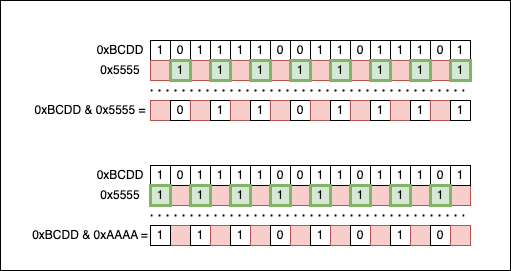

The diagram above was exported from draw.io. Its source (the exported page's mxGraphModel, read from the mxfile embedded in the PNG):
<mxGraphModel dx="637" dy="488" grid="1" gridSize="10" guides="1" tooltips="1" connect="1" arrows="1" fold="1" page="1" pageScale="1" pageWidth="827" pageHeight="1169" math="0" shadow="0">
  <root>
    <mxCell id="0" />
    <mxCell id="1" parent="0" />
    <mxCell id="e23f8qLwYRYwRgbZ7vge-125" value="" style="rounded=0;whiteSpace=wrap;html=1;strokeWidth=1;" vertex="1" parent="1">
      <mxGeometry x="90" y="80" width="510" height="270" as="geometry" />
    </mxCell>
    <mxCell id="e23f8qLwYRYwRgbZ7vge-1" value="1" style="rounded=0;whiteSpace=wrap;html=1;" vertex="1" parent="1">
      <mxGeometry x="240" y="120" width="20" height="20" as="geometry" />
    </mxCell>
    <mxCell id="e23f8qLwYRYwRgbZ7vge-3" value="0" style="rounded=0;whiteSpace=wrap;html=1;" vertex="1" parent="1">
      <mxGeometry x="260" y="120" width="20" height="20" as="geometry" />
    </mxCell>
    <mxCell id="e23f8qLwYRYwRgbZ7vge-4" value="1" style="rounded=0;whiteSpace=wrap;html=1;" vertex="1" parent="1">
      <mxGeometry x="280" y="120" width="20" height="20" as="geometry" />
    </mxCell>
    <mxCell id="e23f8qLwYRYwRgbZ7vge-5" value="1" style="rounded=0;whiteSpace=wrap;html=1;" vertex="1" parent="1">
      <mxGeometry x="300" y="120" width="20" height="20" as="geometry" />
    </mxCell>
    <mxCell id="e23f8qLwYRYwRgbZ7vge-6" value="1" style="rounded=0;whiteSpace=wrap;html=1;" vertex="1" parent="1">
      <mxGeometry x="320" y="120" width="20" height="20" as="geometry" />
    </mxCell>
    <mxCell id="e23f8qLwYRYwRgbZ7vge-7" value="1" style="rounded=0;whiteSpace=wrap;html=1;" vertex="1" parent="1">
      <mxGeometry x="340" y="120" width="20" height="20" as="geometry" />
    </mxCell>
    <mxCell id="e23f8qLwYRYwRgbZ7vge-8" value="0" style="rounded=0;whiteSpace=wrap;html=1;" vertex="1" parent="1">
      <mxGeometry x="360" y="120" width="20" height="20" as="geometry" />
    </mxCell>
    <mxCell id="e23f8qLwYRYwRgbZ7vge-9" value="0" style="rounded=0;whiteSpace=wrap;html=1;" vertex="1" parent="1">
      <mxGeometry x="380" y="120" width="20" height="20" as="geometry" />
    </mxCell>
    <mxCell id="e23f8qLwYRYwRgbZ7vge-10" value="1" style="rounded=0;whiteSpace=wrap;html=1;" vertex="1" parent="1">
      <mxGeometry x="400" y="120" width="20" height="20" as="geometry" />
    </mxCell>
    <mxCell id="e23f8qLwYRYwRgbZ7vge-11" value="1" style="rounded=0;whiteSpace=wrap;html=1;" vertex="1" parent="1">
      <mxGeometry x="420" y="120" width="20" height="20" as="geometry" />
    </mxCell>
    <mxCell id="e23f8qLwYRYwRgbZ7vge-12" value="0" style="rounded=0;whiteSpace=wrap;html=1;" vertex="1" parent="1">
      <mxGeometry x="440" y="120" width="20" height="20" as="geometry" />
    </mxCell>
    <mxCell id="e23f8qLwYRYwRgbZ7vge-13" value="1" style="rounded=0;whiteSpace=wrap;html=1;" vertex="1" parent="1">
      <mxGeometry x="460" y="120" width="20" height="20" as="geometry" />
    </mxCell>
    <mxCell id="e23f8qLwYRYwRgbZ7vge-14" value="1" style="rounded=0;whiteSpace=wrap;html=1;" vertex="1" parent="1">
      <mxGeometry x="480" y="120" width="20" height="20" as="geometry" />
    </mxCell>
    <mxCell id="e23f8qLwYRYwRgbZ7vge-15" value="1" style="rounded=0;whiteSpace=wrap;html=1;" vertex="1" parent="1">
      <mxGeometry x="500" y="120" width="20" height="20" as="geometry" />
    </mxCell>
    <mxCell id="e23f8qLwYRYwRgbZ7vge-16" value="0" style="rounded=0;whiteSpace=wrap;html=1;" vertex="1" parent="1">
      <mxGeometry x="520" y="120" width="20" height="20" as="geometry" />
    </mxCell>
    <mxCell id="e23f8qLwYRYwRgbZ7vge-17" value="1" style="rounded=0;whiteSpace=wrap;html=1;" vertex="1" parent="1">
      <mxGeometry x="540" y="120" width="20" height="20" as="geometry" />
    </mxCell>
    <mxCell id="e23f8qLwYRYwRgbZ7vge-18" value="" style="rounded=0;whiteSpace=wrap;html=1;fillColor=#f8cecc;strokeColor=#b85450;" vertex="1" parent="1">
      <mxGeometry x="240" y="140" width="20" height="20" as="geometry" />
    </mxCell>
    <mxCell id="e23f8qLwYRYwRgbZ7vge-20" value="" style="rounded=0;whiteSpace=wrap;html=1;fillColor=#f8cecc;strokeColor=#b85450;" vertex="1" parent="1">
      <mxGeometry x="280" y="140" width="20" height="20" as="geometry" />
    </mxCell>
    <mxCell id="e23f8qLwYRYwRgbZ7vge-22" value="" style="rounded=0;whiteSpace=wrap;html=1;fillColor=#f8cecc;strokeColor=#b85450;" vertex="1" parent="1">
      <mxGeometry x="320" y="140" width="20" height="20" as="geometry" />
    </mxCell>
    <mxCell id="e23f8qLwYRYwRgbZ7vge-24" value="" style="rounded=0;whiteSpace=wrap;html=1;fillColor=#f8cecc;strokeColor=#b85450;" vertex="1" parent="1">
      <mxGeometry x="360" y="140" width="20" height="20" as="geometry" />
    </mxCell>
    <mxCell id="e23f8qLwYRYwRgbZ7vge-26" value="" style="rounded=0;whiteSpace=wrap;html=1;fillColor=#f8cecc;strokeColor=#b85450;" vertex="1" parent="1">
      <mxGeometry x="400" y="140" width="20" height="20" as="geometry" />
    </mxCell>
    <mxCell id="e23f8qLwYRYwRgbZ7vge-28" value="" style="rounded=0;whiteSpace=wrap;html=1;fillColor=#f8cecc;strokeColor=#b85450;" vertex="1" parent="1">
      <mxGeometry x="440" y="140" width="20" height="20" as="geometry" />
    </mxCell>
    <mxCell id="e23f8qLwYRYwRgbZ7vge-30" value="" style="rounded=0;whiteSpace=wrap;html=1;fillColor=#f8cecc;strokeColor=#b85450;" vertex="1" parent="1">
      <mxGeometry x="480" y="140" width="20" height="20" as="geometry" />
    </mxCell>
    <mxCell id="e23f8qLwYRYwRgbZ7vge-32" value="" style="rounded=0;whiteSpace=wrap;html=1;fillColor=#f8cecc;strokeColor=#b85450;" vertex="1" parent="1">
      <mxGeometry x="520" y="140" width="20" height="20" as="geometry" />
    </mxCell>
    <mxCell id="e23f8qLwYRYwRgbZ7vge-51" value="" style="rounded=0;whiteSpace=wrap;html=1;fillColor=#f8cecc;strokeColor=#b85450;" vertex="1" parent="1">
      <mxGeometry x="260" y="265" width="20" height="20" as="geometry" />
    </mxCell>
    <mxCell id="e23f8qLwYRYwRgbZ7vge-53" value="" style="rounded=0;whiteSpace=wrap;html=1;fillColor=#f8cecc;strokeColor=#b85450;" vertex="1" parent="1">
      <mxGeometry x="300" y="265" width="20" height="20" as="geometry" />
    </mxCell>
    <mxCell id="e23f8qLwYRYwRgbZ7vge-55" value="" style="rounded=0;whiteSpace=wrap;html=1;fillColor=#f8cecc;strokeColor=#b85450;" vertex="1" parent="1">
      <mxGeometry x="340" y="265" width="20" height="20" as="geometry" />
    </mxCell>
    <mxCell id="e23f8qLwYRYwRgbZ7vge-57" value="" style="rounded=0;whiteSpace=wrap;html=1;fillColor=#f8cecc;strokeColor=#b85450;" vertex="1" parent="1">
      <mxGeometry x="380" y="265" width="20" height="20" as="geometry" />
    </mxCell>
    <mxCell id="e23f8qLwYRYwRgbZ7vge-59" value="" style="rounded=0;whiteSpace=wrap;html=1;fillColor=#f8cecc;strokeColor=#b85450;" vertex="1" parent="1">
      <mxGeometry x="420" y="265" width="20" height="20" as="geometry" />
    </mxCell>
    <mxCell id="e23f8qLwYRYwRgbZ7vge-61" value="" style="rounded=0;whiteSpace=wrap;html=1;fillColor=#f8cecc;strokeColor=#b85450;" vertex="1" parent="1">
      <mxGeometry x="460" y="265" width="20" height="20" as="geometry" />
    </mxCell>
    <mxCell id="e23f8qLwYRYwRgbZ7vge-63" value="" style="rounded=0;whiteSpace=wrap;html=1;fillColor=#f8cecc;strokeColor=#b85450;" vertex="1" parent="1">
      <mxGeometry x="500" y="265" width="20" height="20" as="geometry" />
    </mxCell>
    <mxCell id="e23f8qLwYRYwRgbZ7vge-65" value="" style="rounded=0;whiteSpace=wrap;html=1;fillColor=#f8cecc;strokeColor=#b85450;" vertex="1" parent="1">
      <mxGeometry x="540" y="265" width="20" height="20" as="geometry" />
    </mxCell>
    <mxCell id="e23f8qLwYRYwRgbZ7vge-67" value="" style="endArrow=none;dashed=1;html=1;dashPattern=1 3;strokeWidth=2;rounded=0;" edge="1" parent="1">
      <mxGeometry width="50" height="50" relative="1" as="geometry">
        <mxPoint x="240" y="170" as="sourcePoint" />
        <mxPoint x="560" y="170" as="targetPoint" />
      </mxGeometry>
    </mxCell>
    <mxCell id="e23f8qLwYRYwRgbZ7vge-68" value="" style="rounded=0;whiteSpace=wrap;html=1;fillColor=#f8cecc;strokeColor=#b85450;" vertex="1" parent="1">
      <mxGeometry x="240" y="180" width="20" height="20" as="geometry" />
    </mxCell>
    <mxCell id="e23f8qLwYRYwRgbZ7vge-69" value="0" style="rounded=0;whiteSpace=wrap;html=1;" vertex="1" parent="1">
      <mxGeometry x="260" y="180" width="20" height="20" as="geometry" />
    </mxCell>
    <mxCell id="e23f8qLwYRYwRgbZ7vge-70" value="" style="rounded=0;whiteSpace=wrap;html=1;fillColor=#f8cecc;strokeColor=#b85450;" vertex="1" parent="1">
      <mxGeometry x="280" y="180" width="20" height="20" as="geometry" />
    </mxCell>
    <mxCell id="e23f8qLwYRYwRgbZ7vge-71" value="1" style="rounded=0;whiteSpace=wrap;html=1;" vertex="1" parent="1">
      <mxGeometry x="300" y="180" width="20" height="20" as="geometry" />
    </mxCell>
    <mxCell id="e23f8qLwYRYwRgbZ7vge-72" value="" style="rounded=0;whiteSpace=wrap;html=1;fillColor=#f8cecc;strokeColor=#b85450;" vertex="1" parent="1">
      <mxGeometry x="320" y="180" width="20" height="20" as="geometry" />
    </mxCell>
    <mxCell id="e23f8qLwYRYwRgbZ7vge-73" value="1" style="rounded=0;whiteSpace=wrap;html=1;" vertex="1" parent="1">
      <mxGeometry x="340" y="180" width="20" height="20" as="geometry" />
    </mxCell>
    <mxCell id="e23f8qLwYRYwRgbZ7vge-74" value="" style="rounded=0;whiteSpace=wrap;html=1;fillColor=#f8cecc;strokeColor=#b85450;" vertex="1" parent="1">
      <mxGeometry x="360" y="180" width="20" height="20" as="geometry" />
    </mxCell>
    <mxCell id="e23f8qLwYRYwRgbZ7vge-75" value="0" style="rounded=0;whiteSpace=wrap;html=1;" vertex="1" parent="1">
      <mxGeometry x="380" y="180" width="20" height="20" as="geometry" />
    </mxCell>
    <mxCell id="e23f8qLwYRYwRgbZ7vge-76" value="" style="rounded=0;whiteSpace=wrap;html=1;fillColor=#f8cecc;strokeColor=#b85450;" vertex="1" parent="1">
      <mxGeometry x="400" y="180" width="20" height="20" as="geometry" />
    </mxCell>
    <mxCell id="e23f8qLwYRYwRgbZ7vge-77" value="1" style="rounded=0;whiteSpace=wrap;html=1;" vertex="1" parent="1">
      <mxGeometry x="420" y="180" width="20" height="20" as="geometry" />
    </mxCell>
    <mxCell id="e23f8qLwYRYwRgbZ7vge-78" value="" style="rounded=0;whiteSpace=wrap;html=1;fillColor=#f8cecc;strokeColor=#b85450;" vertex="1" parent="1">
      <mxGeometry x="440" y="180" width="20" height="20" as="geometry" />
    </mxCell>
    <mxCell id="e23f8qLwYRYwRgbZ7vge-79" value="1" style="rounded=0;whiteSpace=wrap;html=1;" vertex="1" parent="1">
      <mxGeometry x="460" y="180" width="20" height="20" as="geometry" />
    </mxCell>
    <mxCell id="e23f8qLwYRYwRgbZ7vge-80" value="" style="rounded=0;whiteSpace=wrap;html=1;fillColor=#f8cecc;strokeColor=#b85450;" vertex="1" parent="1">
      <mxGeometry x="480" y="180" width="20" height="20" as="geometry" />
    </mxCell>
    <mxCell id="e23f8qLwYRYwRgbZ7vge-81" value="1" style="rounded=0;whiteSpace=wrap;html=1;" vertex="1" parent="1">
      <mxGeometry x="500" y="180" width="20" height="20" as="geometry" />
    </mxCell>
    <mxCell id="e23f8qLwYRYwRgbZ7vge-82" value="" style="rounded=0;whiteSpace=wrap;html=1;fillColor=#f8cecc;strokeColor=#b85450;" vertex="1" parent="1">
      <mxGeometry x="520" y="180" width="20" height="20" as="geometry" />
    </mxCell>
    <mxCell id="e23f8qLwYRYwRgbZ7vge-83" value="1" style="rounded=0;whiteSpace=wrap;html=1;" vertex="1" parent="1">
      <mxGeometry x="540" y="180" width="20" height="20" as="geometry" />
    </mxCell>
    <mxCell id="e23f8qLwYRYwRgbZ7vge-19" value="1" style="rounded=0;whiteSpace=wrap;html=1;fillColor=#d5e8d4;strokeColor=#82b366;strokeWidth=3;" vertex="1" parent="1">
      <mxGeometry x="260" y="140" width="20" height="20" as="geometry" />
    </mxCell>
    <mxCell id="e23f8qLwYRYwRgbZ7vge-21" value="1" style="rounded=0;whiteSpace=wrap;html=1;fillColor=#d5e8d4;strokeColor=#82b366;strokeWidth=3;" vertex="1" parent="1">
      <mxGeometry x="300" y="140" width="20" height="20" as="geometry" />
    </mxCell>
    <mxCell id="e23f8qLwYRYwRgbZ7vge-23" value="1" style="rounded=0;whiteSpace=wrap;html=1;fillColor=#d5e8d4;strokeColor=#82b366;strokeWidth=3;" vertex="1" parent="1">
      <mxGeometry x="340" y="140" width="20" height="20" as="geometry" />
    </mxCell>
    <mxCell id="e23f8qLwYRYwRgbZ7vge-25" value="1" style="rounded=0;whiteSpace=wrap;html=1;fillColor=#d5e8d4;strokeColor=#82b366;strokeWidth=3;" vertex="1" parent="1">
      <mxGeometry x="380" y="140" width="20" height="20" as="geometry" />
    </mxCell>
    <mxCell id="e23f8qLwYRYwRgbZ7vge-27" value="1" style="rounded=0;whiteSpace=wrap;html=1;fillColor=#d5e8d4;strokeColor=#82b366;strokeWidth=3;" vertex="1" parent="1">
      <mxGeometry x="420" y="140" width="20" height="20" as="geometry" />
    </mxCell>
    <mxCell id="e23f8qLwYRYwRgbZ7vge-29" value="1" style="rounded=0;whiteSpace=wrap;html=1;fillColor=#d5e8d4;strokeColor=#82b366;strokeWidth=3;" vertex="1" parent="1">
      <mxGeometry x="460" y="140" width="20" height="20" as="geometry" />
    </mxCell>
    <mxCell id="e23f8qLwYRYwRgbZ7vge-31" value="1" style="rounded=0;whiteSpace=wrap;html=1;fillColor=#d5e8d4;strokeColor=#82b366;strokeWidth=3;" vertex="1" parent="1">
      <mxGeometry x="500" y="140" width="20" height="20" as="geometry" />
    </mxCell>
    <mxCell id="e23f8qLwYRYwRgbZ7vge-33" value="1" style="rounded=0;whiteSpace=wrap;html=1;fillColor=#d5e8d4;strokeColor=#82b366;strokeWidth=3;" vertex="1" parent="1">
      <mxGeometry x="540" y="140" width="20" height="20" as="geometry" />
    </mxCell>
    <mxCell id="e23f8qLwYRYwRgbZ7vge-84" value="1" style="rounded=0;whiteSpace=wrap;html=1;" vertex="1" parent="1">
      <mxGeometry x="240" y="245" width="20" height="20" as="geometry" />
    </mxCell>
    <mxCell id="e23f8qLwYRYwRgbZ7vge-85" value="0" style="rounded=0;whiteSpace=wrap;html=1;" vertex="1" parent="1">
      <mxGeometry x="260" y="245" width="20" height="20" as="geometry" />
    </mxCell>
    <mxCell id="e23f8qLwYRYwRgbZ7vge-86" value="1" style="rounded=0;whiteSpace=wrap;html=1;" vertex="1" parent="1">
      <mxGeometry x="280" y="245" width="20" height="20" as="geometry" />
    </mxCell>
    <mxCell id="e23f8qLwYRYwRgbZ7vge-87" value="1" style="rounded=0;whiteSpace=wrap;html=1;" vertex="1" parent="1">
      <mxGeometry x="300" y="245" width="20" height="20" as="geometry" />
    </mxCell>
    <mxCell id="e23f8qLwYRYwRgbZ7vge-88" value="1" style="rounded=0;whiteSpace=wrap;html=1;" vertex="1" parent="1">
      <mxGeometry x="320" y="245" width="20" height="20" as="geometry" />
    </mxCell>
    <mxCell id="e23f8qLwYRYwRgbZ7vge-89" value="1" style="rounded=0;whiteSpace=wrap;html=1;" vertex="1" parent="1">
      <mxGeometry x="340" y="245" width="20" height="20" as="geometry" />
    </mxCell>
    <mxCell id="e23f8qLwYRYwRgbZ7vge-90" value="0" style="rounded=0;whiteSpace=wrap;html=1;" vertex="1" parent="1">
      <mxGeometry x="360" y="245" width="20" height="20" as="geometry" />
    </mxCell>
    <mxCell id="e23f8qLwYRYwRgbZ7vge-91" value="0" style="rounded=0;whiteSpace=wrap;html=1;" vertex="1" parent="1">
      <mxGeometry x="380" y="245" width="20" height="20" as="geometry" />
    </mxCell>
    <mxCell id="e23f8qLwYRYwRgbZ7vge-92" value="1" style="rounded=0;whiteSpace=wrap;html=1;" vertex="1" parent="1">
      <mxGeometry x="400" y="245" width="20" height="20" as="geometry" />
    </mxCell>
    <mxCell id="e23f8qLwYRYwRgbZ7vge-93" value="1" style="rounded=0;whiteSpace=wrap;html=1;" vertex="1" parent="1">
      <mxGeometry x="420" y="245" width="20" height="20" as="geometry" />
    </mxCell>
    <mxCell id="e23f8qLwYRYwRgbZ7vge-94" value="0" style="rounded=0;whiteSpace=wrap;html=1;" vertex="1" parent="1">
      <mxGeometry x="440" y="245" width="20" height="20" as="geometry" />
    </mxCell>
    <mxCell id="e23f8qLwYRYwRgbZ7vge-95" value="1" style="rounded=0;whiteSpace=wrap;html=1;" vertex="1" parent="1">
      <mxGeometry x="460" y="245" width="20" height="20" as="geometry" />
    </mxCell>
    <mxCell id="e23f8qLwYRYwRgbZ7vge-96" value="1" style="rounded=0;whiteSpace=wrap;html=1;" vertex="1" parent="1">
      <mxGeometry x="480" y="245" width="20" height="20" as="geometry" />
    </mxCell>
    <mxCell id="e23f8qLwYRYwRgbZ7vge-97" value="1" style="rounded=0;whiteSpace=wrap;html=1;" vertex="1" parent="1">
      <mxGeometry x="500" y="245" width="20" height="20" as="geometry" />
    </mxCell>
    <mxCell id="e23f8qLwYRYwRgbZ7vge-98" value="0" style="rounded=0;whiteSpace=wrap;html=1;" vertex="1" parent="1">
      <mxGeometry x="520" y="245" width="20" height="20" as="geometry" />
    </mxCell>
    <mxCell id="e23f8qLwYRYwRgbZ7vge-99" value="1" style="rounded=0;whiteSpace=wrap;html=1;" vertex="1" parent="1">
      <mxGeometry x="540" y="245" width="20" height="20" as="geometry" />
    </mxCell>
    <mxCell id="e23f8qLwYRYwRgbZ7vge-50" value="1" style="rounded=0;whiteSpace=wrap;html=1;strokeWidth=3;fillColor=#d5e8d4;strokeColor=#82b366;" vertex="1" parent="1">
      <mxGeometry x="240" y="265" width="20" height="20" as="geometry" />
    </mxCell>
    <mxCell id="e23f8qLwYRYwRgbZ7vge-52" value="1" style="rounded=0;whiteSpace=wrap;html=1;strokeWidth=3;fillColor=#d5e8d4;strokeColor=#82b366;" vertex="1" parent="1">
      <mxGeometry x="280" y="265" width="20" height="20" as="geometry" />
    </mxCell>
    <mxCell id="e23f8qLwYRYwRgbZ7vge-54" value="1" style="rounded=0;whiteSpace=wrap;html=1;strokeWidth=3;fillColor=#d5e8d4;strokeColor=#82b366;" vertex="1" parent="1">
      <mxGeometry x="320" y="265" width="20" height="20" as="geometry" />
    </mxCell>
    <mxCell id="e23f8qLwYRYwRgbZ7vge-56" value="1" style="rounded=0;whiteSpace=wrap;html=1;strokeWidth=3;fillColor=#d5e8d4;strokeColor=#82b366;" vertex="1" parent="1">
      <mxGeometry x="360" y="265" width="20" height="20" as="geometry" />
    </mxCell>
    <mxCell id="e23f8qLwYRYwRgbZ7vge-58" value="1" style="rounded=0;whiteSpace=wrap;html=1;strokeWidth=3;fillColor=#d5e8d4;strokeColor=#82b366;" vertex="1" parent="1">
      <mxGeometry x="400" y="265" width="20" height="20" as="geometry" />
    </mxCell>
    <mxCell id="e23f8qLwYRYwRgbZ7vge-60" value="1" style="rounded=0;whiteSpace=wrap;html=1;strokeWidth=3;fillColor=#d5e8d4;strokeColor=#82b366;" vertex="1" parent="1">
      <mxGeometry x="440" y="265" width="20" height="20" as="geometry" />
    </mxCell>
    <mxCell id="e23f8qLwYRYwRgbZ7vge-62" value="1" style="rounded=0;whiteSpace=wrap;html=1;strokeWidth=3;fillColor=#d5e8d4;strokeColor=#82b366;" vertex="1" parent="1">
      <mxGeometry x="480" y="265" width="20" height="20" as="geometry" />
    </mxCell>
    <mxCell id="e23f8qLwYRYwRgbZ7vge-64" value="1" style="rounded=0;whiteSpace=wrap;html=1;strokeWidth=3;fillColor=#d5e8d4;strokeColor=#82b366;" vertex="1" parent="1">
      <mxGeometry x="520" y="265" width="20" height="20" as="geometry" />
    </mxCell>
    <mxCell id="e23f8qLwYRYwRgbZ7vge-100" value="" style="endArrow=none;dashed=1;html=1;dashPattern=1 3;strokeWidth=2;rounded=0;" edge="1" parent="1">
      <mxGeometry width="50" height="50" relative="1" as="geometry">
        <mxPoint x="240" y="295" as="sourcePoint" />
        <mxPoint x="560" y="295" as="targetPoint" />
      </mxGeometry>
    </mxCell>
    <mxCell id="e23f8qLwYRYwRgbZ7vge-101" value="" style="rounded=0;whiteSpace=wrap;html=1;fillColor=#f8cecc;strokeColor=#b85450;" vertex="1" parent="1">
      <mxGeometry x="260" y="305" width="20" height="20" as="geometry" />
    </mxCell>
    <mxCell id="e23f8qLwYRYwRgbZ7vge-102" value="1" style="rounded=0;whiteSpace=wrap;html=1;" vertex="1" parent="1">
      <mxGeometry x="280" y="305" width="20" height="20" as="geometry" />
    </mxCell>
    <mxCell id="e23f8qLwYRYwRgbZ7vge-103" value="" style="rounded=0;whiteSpace=wrap;html=1;fillColor=#f8cecc;strokeColor=#b85450;" vertex="1" parent="1">
      <mxGeometry x="300" y="305" width="20" height="20" as="geometry" />
    </mxCell>
    <mxCell id="e23f8qLwYRYwRgbZ7vge-104" value="1" style="rounded=0;whiteSpace=wrap;html=1;" vertex="1" parent="1">
      <mxGeometry x="320" y="305" width="20" height="20" as="geometry" />
    </mxCell>
    <mxCell id="e23f8qLwYRYwRgbZ7vge-105" value="" style="rounded=0;whiteSpace=wrap;html=1;fillColor=#f8cecc;strokeColor=#b85450;" vertex="1" parent="1">
      <mxGeometry x="340" y="305" width="20" height="20" as="geometry" />
    </mxCell>
    <mxCell id="e23f8qLwYRYwRgbZ7vge-106" value="0" style="rounded=0;whiteSpace=wrap;html=1;" vertex="1" parent="1">
      <mxGeometry x="360" y="305" width="20" height="20" as="geometry" />
    </mxCell>
    <mxCell id="e23f8qLwYRYwRgbZ7vge-107" value="" style="rounded=0;whiteSpace=wrap;html=1;fillColor=#f8cecc;strokeColor=#b85450;" vertex="1" parent="1">
      <mxGeometry x="380" y="305" width="20" height="20" as="geometry" />
    </mxCell>
    <mxCell id="e23f8qLwYRYwRgbZ7vge-108" value="1" style="rounded=0;whiteSpace=wrap;html=1;" vertex="1" parent="1">
      <mxGeometry x="400" y="305" width="20" height="20" as="geometry" />
    </mxCell>
    <mxCell id="e23f8qLwYRYwRgbZ7vge-109" value="" style="rounded=0;whiteSpace=wrap;html=1;fillColor=#f8cecc;strokeColor=#b85450;" vertex="1" parent="1">
      <mxGeometry x="420" y="305" width="20" height="20" as="geometry" />
    </mxCell>
    <mxCell id="e23f8qLwYRYwRgbZ7vge-110" value="0" style="rounded=0;whiteSpace=wrap;html=1;" vertex="1" parent="1">
      <mxGeometry x="440" y="305" width="20" height="20" as="geometry" />
    </mxCell>
    <mxCell id="e23f8qLwYRYwRgbZ7vge-111" value="" style="rounded=0;whiteSpace=wrap;html=1;fillColor=#f8cecc;strokeColor=#b85450;" vertex="1" parent="1">
      <mxGeometry x="460" y="305" width="20" height="20" as="geometry" />
    </mxCell>
    <mxCell id="e23f8qLwYRYwRgbZ7vge-112" value="1" style="rounded=0;whiteSpace=wrap;html=1;" vertex="1" parent="1">
      <mxGeometry x="480" y="305" width="20" height="20" as="geometry" />
    </mxCell>
    <mxCell id="e23f8qLwYRYwRgbZ7vge-113" value="" style="rounded=0;whiteSpace=wrap;html=1;fillColor=#f8cecc;strokeColor=#b85450;" vertex="1" parent="1">
      <mxGeometry x="500" y="305" width="20" height="20" as="geometry" />
    </mxCell>
    <mxCell id="e23f8qLwYRYwRgbZ7vge-114" value="0" style="rounded=0;whiteSpace=wrap;html=1;" vertex="1" parent="1">
      <mxGeometry x="520" y="305" width="20" height="20" as="geometry" />
    </mxCell>
    <mxCell id="e23f8qLwYRYwRgbZ7vge-115" value="" style="rounded=0;whiteSpace=wrap;html=1;fillColor=#f8cecc;strokeColor=#b85450;" vertex="1" parent="1">
      <mxGeometry x="540" y="305" width="20" height="20" as="geometry" />
    </mxCell>
    <mxCell id="e23f8qLwYRYwRgbZ7vge-117" value="1" style="rounded=0;whiteSpace=wrap;html=1;" vertex="1" parent="1">
      <mxGeometry x="240" y="305" width="20" height="20" as="geometry" />
    </mxCell>
    <mxCell id="e23f8qLwYRYwRgbZ7vge-118" value="0xBCDD" style="text;html=1;strokeColor=none;fillColor=none;align=center;verticalAlign=middle;whiteSpace=wrap;rounded=0;" vertex="1" parent="1">
      <mxGeometry x="180" y="115" width="60" height="30" as="geometry" />
    </mxCell>
    <mxCell id="e23f8qLwYRYwRgbZ7vge-119" value="0x5555" style="text;html=1;strokeColor=none;fillColor=none;align=center;verticalAlign=middle;whiteSpace=wrap;rounded=0;" vertex="1" parent="1">
      <mxGeometry x="180" y="135" width="60" height="30" as="geometry" />
    </mxCell>
    <mxCell id="e23f8qLwYRYwRgbZ7vge-121" value="0xBCDD &amp;amp; 0x5555 =" style="text;html=1;strokeColor=none;fillColor=none;align=center;verticalAlign=middle;whiteSpace=wrap;rounded=0;" vertex="1" parent="1">
      <mxGeometry x="120" y="175" width="120" height="30" as="geometry" />
    </mxCell>
    <mxCell id="e23f8qLwYRYwRgbZ7vge-122" value="0xBCDD &amp;amp; 0xAAAA =" style="text;html=1;strokeColor=none;fillColor=none;align=center;verticalAlign=middle;whiteSpace=wrap;rounded=0;" vertex="1" parent="1">
      <mxGeometry x="120" y="300" width="120" height="30" as="geometry" />
    </mxCell>
    <mxCell id="e23f8qLwYRYwRgbZ7vge-123" value="0xBCDD" style="text;html=1;strokeColor=none;fillColor=none;align=center;verticalAlign=middle;whiteSpace=wrap;rounded=0;" vertex="1" parent="1">
      <mxGeometry x="180" y="240" width="60" height="30" as="geometry" />
    </mxCell>
    <mxCell id="e23f8qLwYRYwRgbZ7vge-124" value="0x5555" style="text;html=1;strokeColor=none;fillColor=none;align=center;verticalAlign=middle;whiteSpace=wrap;rounded=0;" vertex="1" parent="1">
      <mxGeometry x="180" y="260" width="60" height="30" as="geometry" />
    </mxCell>
  </root>
</mxGraphModel>